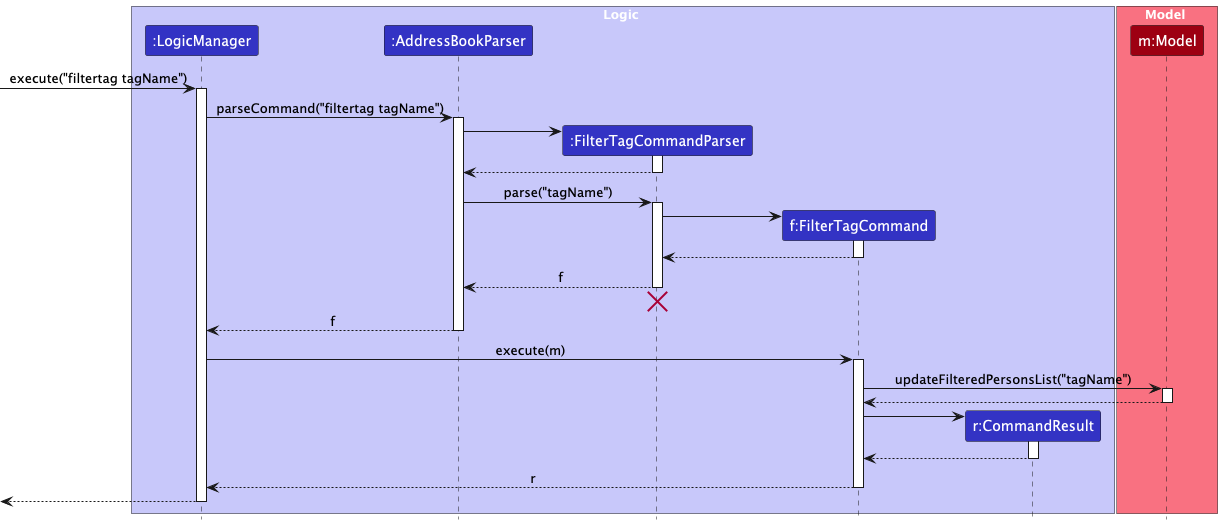

The diagram above was rendered by PlantUML. Its source (embedded in the PNG):
@startuml
!include style.puml
skinparam ArrowFontStyle plain

box Logic LOGIC_COLOR_T1
participant ":LogicManager" as LogicManager LOGIC_COLOR
participant ":AddressBookParser" as AddressBookParser LOGIC_COLOR
participant ":FilterTagCommandParser" as FilterTagCommandParser LOGIC_COLOR
participant "f:FilterTagCommand" as FilterTagCommand LOGIC_COLOR
participant "r:CommandResult" as CommandResult LOGIC_COLOR
end box

box Model MODEL_COLOR_T1
participant "m:Model" as Model MODEL_COLOR
end box

[-> LogicManager : execute("filtertag tagName")
activate LogicManager

LogicManager -> AddressBookParser : parseCommand("filtertag tagName")
activate AddressBookParser

create FilterTagCommandParser
AddressBookParser -> FilterTagCommandParser
activate FilterTagCommandParser

FilterTagCommandParser --> AddressBookParser
deactivate FilterTagCommandParser

AddressBookParser -> FilterTagCommandParser : parse("tagName")
activate FilterTagCommandParser

create FilterTagCommand
FilterTagCommandParser -> FilterTagCommand
activate FilterTagCommand

FilterTagCommand --> FilterTagCommandParser :
deactivate FilterTagCommand

FilterTagCommandParser --> AddressBookParser : f
deactivate FilterTagCommandParser
'Hidden arrow to position the destroy marker below the end of the activation bar.
FilterTagCommandParser -[hidden]-> AddressBookParser
destroy FilterTagCommandParser

AddressBookParser --> LogicManager : f
deactivate AddressBookParser

LogicManager -> FilterTagCommand : execute(m)
activate FilterTagCommand

FilterTagCommand -> Model : updateFilteredPersonsList("tagName")
activate Model

Model --> FilterTagCommand
deactivate Model

create CommandResult
FilterTagCommand -> CommandResult
activate CommandResult

CommandResult --> FilterTagCommand
deactivate CommandResult

FilterTagCommand --> LogicManager : r
deactivate FilterTagCommand

[<-- LogicManager
deactivate LogicManager
@enduml